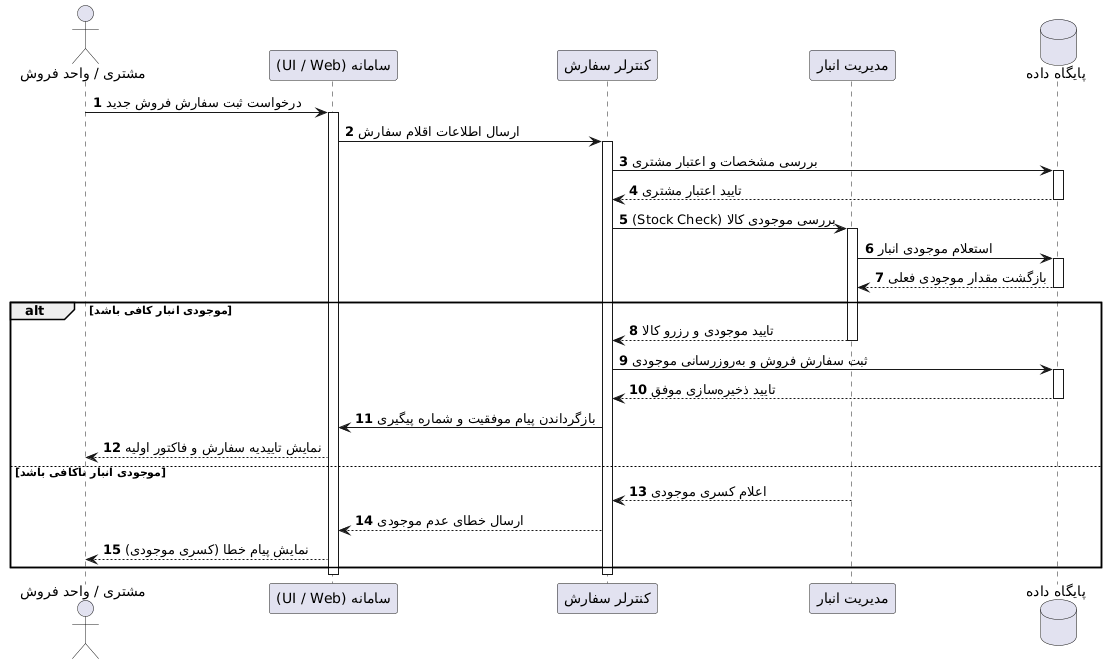

The diagram above was rendered by PlantUML. Its source (embedded in the PNG):
@startuml
autonumber
skinparam BoxPadding 10
skinparam ParticipantPadding 10

actor "مشتری / واحد فروش" as User
participant "سامانه (UI / Web)" as UI
participant "کنترلر سفارش" as Controller
participant "مدیریت انبار" as Inventory
database "پایگاه داده" as DB

User -> UI: درخواست ثبت سفارش فروش جدید
activate UI

UI -> Controller: ارسال اطلاعات اقلام سفارش
activate Controller

Controller -> DB: بررسی مشخصات و اعتبار مشتری
activate DB
DB --> Controller: تایید اعتبار مشتری
deactivate DB

Controller -> Inventory: بررسی موجودی کالا (Stock Check)
activate Inventory

Inventory -> DB: استعلام موجودی انبار
activate DB
DB --> Inventory: بازگشت مقدار موجودی فعلی
deactivate DB

alt موجودی انبار کافی باشد
    Inventory --> Controller: تایید موجودی و رزرو کالا
    deactivate Inventory
    
    Controller -> DB: ثبت سفارش فروش و بهروزرسانی موجودی
    activate DB
    DB --> Controller: تایید ذخیرهسازی موفق
    deactivate DB
    
    Controller -> UI: بازگرداندن پیام موفقیت و شماره پیگیری
    UI --> User: نمایش تاییدیه سفارش و فاکتور اولیه

else موجودی انبار ناکافی باشد
    Inventory --> Controller: اعلام کسری موجودی
    deactivate Inventory
    Controller --> UI: ارسال خطای عدم موجودی
    UI --> User: نمایش پیام خطا (کسری موجودی)
end

deactivate Controller
deactivate UI
@enduml